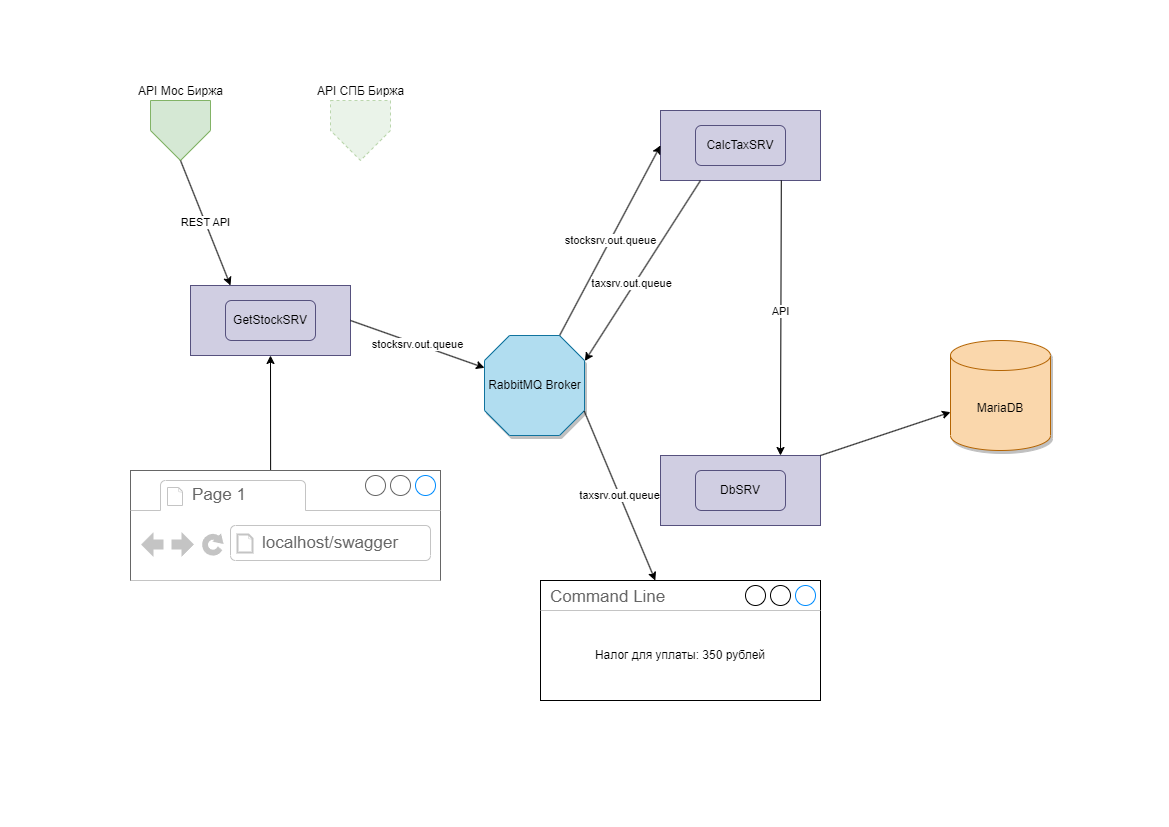

The diagram above was exported from draw.io. Its source (the exported page's mxGraphModel, read from the mxfile embedded in the PNG):
<mxGraphModel dx="1200" dy="584" grid="1" gridSize="10" guides="1" tooltips="1" connect="1" arrows="1" fold="1" page="1" pageScale="1" pageWidth="1169" pageHeight="827" math="0" shadow="0">
  <root>
    <mxCell id="0" />
    <mxCell id="1" parent="0" />
    <mxCell id="OPhBXCYypM2UwAqi3pNU-1" value="API Мос Биржа" style="verticalLabelPosition=top;verticalAlign=bottom;html=1;shape=offPageConnector;rounded=0;size=0.5;labelPosition=center;align=center;fillColor=#d5e8d4;strokeColor=#82b366;" parent="1" vertex="1">
      <mxGeometry x="150" y="100" width="60" height="60" as="geometry" />
    </mxCell>
    <mxCell id="OPhBXCYypM2UwAqi3pNU-2" value="API СПБ Биржа" style="verticalLabelPosition=top;verticalAlign=bottom;html=1;shape=offPageConnector;rounded=0;size=0.5;labelPosition=center;align=center;fillColor=#d5e8d4;strokeColor=#82b366;dashed=1;opacity=50;" parent="1" vertex="1">
      <mxGeometry x="330" y="100" width="60" height="60" as="geometry" />
    </mxCell>
    <mxCell id="ahkGPjEUbonxYsk_WcO0-2" value="" style="rounded=0;orthogonalLoop=1;jettySize=auto;html=1;exitX=0.452;exitY=0;exitDx=0;exitDy=0;exitPerimeter=0;entryX=0.5;entryY=1;entryDx=0;entryDy=0;labelPosition=center;verticalLabelPosition=middle;align=center;verticalAlign=middle;" parent="1" source="MAVV3mPJti3VxuV6I4bJ-2" target="OPhBXCYypM2UwAqi3pNU-3" edge="1">
      <mxGeometry x="-0.0623" y="-30" relative="1" as="geometry">
        <mxPoint x="290" y="400" as="targetPoint" />
        <mxPoint as="offset" />
      </mxGeometry>
    </mxCell>
    <mxCell id="OPhBXCYypM2UwAqi3pNU-3" value="" style="rounded=0;whiteSpace=wrap;html=1;labelBackgroundColor=none;labelPosition=center;verticalLabelPosition=bottom;align=center;verticalAlign=top;fillColor=#d0cee2;strokeColor=#56517e;" parent="1" vertex="1">
      <mxGeometry x="190" y="285" width="160" height="70" as="geometry" />
    </mxCell>
    <mxCell id="OPhBXCYypM2UwAqi3pNU-5" value="GetStockSRV" style="rounded=1;whiteSpace=wrap;html=1;fillColor=#d0cee2;strokeColor=#56517e;" parent="1" vertex="1">
      <mxGeometry x="225" y="300" width="90" height="40" as="geometry" />
    </mxCell>
    <mxCell id="OPhBXCYypM2UwAqi3pNU-10" value="REST API" style="endArrow=classic;html=1;rounded=0;entryX=0.25;entryY=0;entryDx=0;entryDy=0;" parent="1" target="OPhBXCYypM2UwAqi3pNU-3" edge="1">
      <mxGeometry width="50" height="50" relative="1" as="geometry">
        <mxPoint x="180" y="160" as="sourcePoint" />
        <mxPoint x="225" y="80" as="targetPoint" />
      </mxGeometry>
    </mxCell>
    <mxCell id="OPhBXCYypM2UwAqi3pNU-12" value="RabbitMQ Broker" style="verticalLabelPosition=middle;verticalAlign=middle;html=1;shape=mxgraph.basic.polygon;polyCoords=[[0.25,0],[0.75,0],[1,0.25],[1,0.75],[0.75,1],[0.25,1],[0,0.75],[0,0.25]];polyline=0;shadow=1;labelBackgroundColor=none;fillColor=#b1ddf0;strokeColor=#10739e;labelPosition=center;align=center;" parent="1" vertex="1">
      <mxGeometry x="484" y="335" width="100" height="100" as="geometry" />
    </mxCell>
    <mxCell id="OPhBXCYypM2UwAqi3pNU-13" value="" style="rounded=0;whiteSpace=wrap;html=1;labelBackgroundColor=none;labelPosition=center;verticalLabelPosition=bottom;align=center;verticalAlign=top;fillColor=#d0cee2;strokeColor=#56517e;" parent="1" vertex="1">
      <mxGeometry x="660" y="110" width="160" height="70" as="geometry" />
    </mxCell>
    <mxCell id="OPhBXCYypM2UwAqi3pNU-14" value="CalcTaxSRV" style="rounded=1;whiteSpace=wrap;html=1;fillColor=#d0cee2;strokeColor=#56517e;" parent="1" vertex="1">
      <mxGeometry x="695" y="125" width="90" height="40" as="geometry" />
    </mxCell>
    <mxCell id="OPhBXCYypM2UwAqi3pNU-19" value="" style="rounded=0;whiteSpace=wrap;html=1;labelBackgroundColor=none;labelPosition=center;verticalLabelPosition=bottom;align=center;verticalAlign=top;fillColor=#d0cee2;strokeColor=#56517e;" parent="1" vertex="1">
      <mxGeometry x="660" y="455" width="160" height="70" as="geometry" />
    </mxCell>
    <mxCell id="OPhBXCYypM2UwAqi3pNU-20" value="DbSRV" style="rounded=1;whiteSpace=wrap;html=1;fillColor=#d0cee2;strokeColor=#56517e;" parent="1" vertex="1">
      <mxGeometry x="695" y="470" width="90" height="40" as="geometry" />
    </mxCell>
    <mxCell id="OPhBXCYypM2UwAqi3pNU-21" value="MariaDB" style="shape=cylinder3;whiteSpace=wrap;html=1;boundedLbl=1;backgroundOutline=1;size=15;shadow=1;labelBackgroundColor=none;fillColor=#fad7ac;strokeColor=#b46504;" parent="1" vertex="1">
      <mxGeometry x="950" y="340" width="100" height="110" as="geometry" />
    </mxCell>
    <mxCell id="OPhBXCYypM2UwAqi3pNU-22" value="stocksrv.out.queue" style="endArrow=classic;html=1;rounded=0;exitX=1;exitY=0.5;exitDx=0;exitDy=0;" parent="1" source="OPhBXCYypM2UwAqi3pNU-3" target="OPhBXCYypM2UwAqi3pNU-12" edge="1">
      <mxGeometry width="50" height="50" relative="1" as="geometry">
        <mxPoint x="470" y="370" as="sourcePoint" />
        <mxPoint x="480" y="360" as="targetPoint" />
      </mxGeometry>
    </mxCell>
    <mxCell id="OPhBXCYypM2UwAqi3pNU-23" value="stocksrv.out.queue" style="endArrow=classic;html=1;rounded=0;entryX=0;entryY=0.5;entryDx=0;entryDy=0;exitX=0.752;exitY=-0.002;exitDx=0;exitDy=0;exitPerimeter=0;" parent="1" source="OPhBXCYypM2UwAqi3pNU-12" target="OPhBXCYypM2UwAqi3pNU-13" edge="1">
      <mxGeometry width="50" height="50" relative="1" as="geometry">
        <mxPoint x="520" y="250" as="sourcePoint" />
        <mxPoint x="570" y="200" as="targetPoint" />
        <Array as="points">
          <mxPoint x="560" y="335" />
        </Array>
      </mxGeometry>
    </mxCell>
    <mxCell id="OPhBXCYypM2UwAqi3pNU-24" value="" style="endArrow=classic;html=1;rounded=0;entryX=1.004;entryY=0.255;entryDx=0;entryDy=0;entryPerimeter=0;exitX=0.25;exitY=1;exitDx=0;exitDy=0;" parent="1" source="OPhBXCYypM2UwAqi3pNU-13" target="OPhBXCYypM2UwAqi3pNU-12" edge="1">
      <mxGeometry width="50" height="50" relative="1" as="geometry">
        <mxPoint x="220" y="550" as="sourcePoint" />
        <mxPoint x="600" y="340" as="targetPoint" />
      </mxGeometry>
    </mxCell>
    <mxCell id="OPhBXCYypM2UwAqi3pNU-28" value="taxsrv.out.queue" style="edgeLabel;html=1;align=center;verticalAlign=middle;resizable=0;points=[];" parent="OPhBXCYypM2UwAqi3pNU-24" vertex="1" connectable="0">
      <mxGeometry x="0.1476" y="-3" relative="1" as="geometry">
        <mxPoint as="offset" />
      </mxGeometry>
    </mxCell>
    <mxCell id="OPhBXCYypM2UwAqi3pNU-27" value="" style="endArrow=classic;html=1;rounded=0;exitX=1;exitY=0;exitDx=0;exitDy=0;" parent="1" source="OPhBXCYypM2UwAqi3pNU-19" target="OPhBXCYypM2UwAqi3pNU-21" edge="1">
      <mxGeometry x="0.438" y="31" width="50" height="50" relative="1" as="geometry">
        <mxPoint x="610" y="480" as="sourcePoint" />
        <mxPoint x="370" y="445" as="targetPoint" />
        <mxPoint y="-1" as="offset" />
      </mxGeometry>
    </mxCell>
    <mxCell id="MAVV3mPJti3VxuV6I4bJ-2" value="" style="strokeWidth=1;shadow=0;dashed=0;align=center;html=1;shape=mxgraph.mockup.containers.browserWindow;rSize=0;strokeColor=#666666;strokeColor2=#008cff;strokeColor3=#c4c4c4;mainText=,;recursiveResize=0;" parent="1" vertex="1">
      <mxGeometry x="130" y="470" width="310" height="110" as="geometry" />
    </mxCell>
    <mxCell id="MAVV3mPJti3VxuV6I4bJ-3" value="Page 1" style="strokeWidth=1;shadow=0;dashed=0;align=center;html=1;shape=mxgraph.mockup.containers.anchor;fontSize=17;fontColor=#666666;align=left;" parent="MAVV3mPJti3VxuV6I4bJ-2" vertex="1">
      <mxGeometry x="60" y="12" width="110" height="26" as="geometry" />
    </mxCell>
    <mxCell id="MAVV3mPJti3VxuV6I4bJ-4" value="localhost/swagger" style="strokeWidth=1;shadow=0;dashed=0;align=center;html=1;shape=mxgraph.mockup.containers.anchor;rSize=0;fontSize=17;fontColor=#666666;align=left;" parent="MAVV3mPJti3VxuV6I4bJ-2" vertex="1">
      <mxGeometry x="130" y="60" width="250" height="26" as="geometry" />
    </mxCell>
    <mxCell id="E_c1praLvD3J1i1rT8K7-2" value="Command Line" style="strokeWidth=1;shadow=0;dashed=0;align=center;html=1;shape=mxgraph.mockup.containers.window;align=left;verticalAlign=top;spacingLeft=8;strokeColor2=#008cff;strokeColor3=#c4c4c4;fontColor=#666666;mainText=;fontSize=17;labelBackgroundColor=none;" parent="1" vertex="1">
      <mxGeometry x="540" y="580" width="280" height="120" as="geometry" />
    </mxCell>
    <mxCell id="E_c1praLvD3J1i1rT8K7-3" value="Налог для уплаты: 350 рублей" style="text;html=1;strokeColor=none;fillColor=none;align=center;verticalAlign=middle;whiteSpace=wrap;rounded=0;" parent="1" vertex="1">
      <mxGeometry x="580" y="630" width="200" height="50" as="geometry" />
    </mxCell>
    <mxCell id="cmrKz4kP_uBtz-4ZOFU_-3" value="API" style="rounded=0;orthogonalLoop=1;jettySize=auto;html=1;exitX=0.25;exitY=1;exitDx=0;exitDy=0;entryX=0.75;entryY=0;entryDx=0;entryDy=0;" parent="1" target="OPhBXCYypM2UwAqi3pNU-19" edge="1">
      <mxGeometry x="-0.049" relative="1" as="geometry">
        <mxPoint x="780" y="295.6600000000001" as="targetPoint" />
        <mxPoint x="780.8" y="180" as="sourcePoint" />
        <mxPoint as="offset" />
      </mxGeometry>
    </mxCell>
    <mxCell id="t2GWCu9ur1Alhcj8OIb1-2" value="&lt;span style=&quot;color: rgb(0, 0, 0); font-family: Helvetica; font-size: 11px; font-style: normal; font-variant-ligatures: normal; font-variant-caps: normal; font-weight: 400; letter-spacing: normal; orphans: 2; text-align: center; text-indent: 0px; text-transform: none; widows: 2; word-spacing: 0px; -webkit-text-stroke-width: 0px; background-color: rgb(255, 255, 255); text-decoration-thickness: initial; text-decoration-style: initial; text-decoration-color: initial; float: none; display: inline !important;&quot;&gt;taxsrv.out.queue&lt;/span&gt;" style="endArrow=classic;html=1;rounded=0;exitX=0.997;exitY=0.755;exitDx=0;exitDy=0;exitPerimeter=0;" parent="1" source="OPhBXCYypM2UwAqi3pNU-12" target="E_c1praLvD3J1i1rT8K7-2" edge="1">
      <mxGeometry width="50" height="50" relative="1" as="geometry">
        <mxPoint x="560" y="480" as="sourcePoint" />
        <mxPoint x="636" y="525" as="targetPoint" />
      </mxGeometry>
    </mxCell>
  </root>
</mxGraphModel>